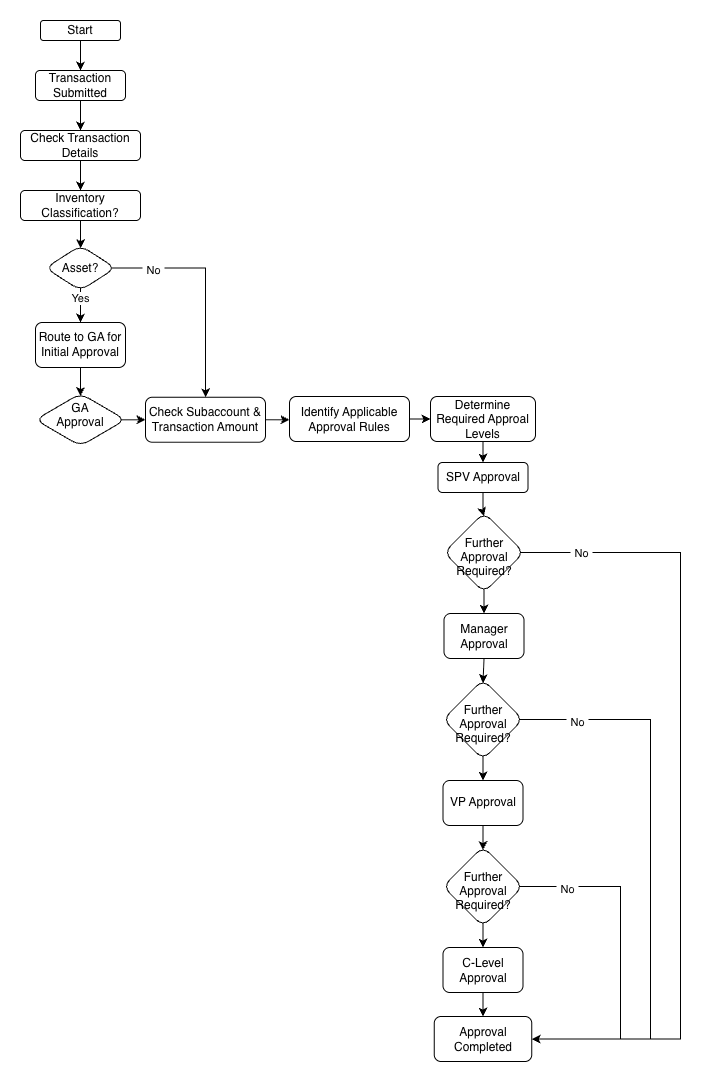

The diagram above was exported from draw.io. Its source (the exported page's mxGraphModel, read from the mxfile embedded in the PNG):
<mxGraphModel dx="1520" dy="886" grid="1" gridSize="10" guides="1" tooltips="1" connect="1" arrows="1" fold="1" page="1" pageScale="1" pageWidth="827" pageHeight="1169" math="0" shadow="0">
  <root>
    <mxCell id="0" />
    <mxCell id="1" parent="0" />
    <mxCell id="cBqFFsDuFJ3gjl8_0_ot-4" edge="1" parent="1" source="cBqFFsDuFJ3gjl8_0_ot-2" style="edgeStyle=orthogonalEdgeStyle;rounded=0;orthogonalLoop=1;jettySize=auto;html=1;defaultLabelBackgroundColor=page;labelPadding=0 4;" target="cBqFFsDuFJ3gjl8_0_ot-3" value="">
      <mxGeometry relative="1" as="geometry" />
    </mxCell>
    <mxCell id="cBqFFsDuFJ3gjl8_0_ot-2" parent="1" style="rounded=1;whiteSpace=wrap;html=1;roundedPerimeter=1;" value="Start" vertex="1">
      <mxGeometry height="20" width="80" x="80" y="40" as="geometry" />
    </mxCell>
    <mxCell id="cBqFFsDuFJ3gjl8_0_ot-6" edge="1" parent="1" source="cBqFFsDuFJ3gjl8_0_ot-3" style="edgeStyle=orthogonalEdgeStyle;rounded=0;orthogonalLoop=1;jettySize=auto;html=1;defaultLabelBackgroundColor=page;labelPadding=0 4;" target="cBqFFsDuFJ3gjl8_0_ot-5" value="">
      <mxGeometry relative="1" as="geometry" />
    </mxCell>
    <mxCell id="cBqFFsDuFJ3gjl8_0_ot-3" parent="1" style="whiteSpace=wrap;html=1;rounded=1;roundedPerimeter=1;" value="Transaction Submitted" vertex="1">
      <mxGeometry height="30" width="90" x="75" y="90" as="geometry" />
    </mxCell>
    <mxCell id="cBqFFsDuFJ3gjl8_0_ot-8" edge="1" parent="1" source="cBqFFsDuFJ3gjl8_0_ot-5" style="edgeStyle=orthogonalEdgeStyle;rounded=0;orthogonalLoop=1;jettySize=auto;html=1;defaultLabelBackgroundColor=page;labelPadding=0 4;" target="cBqFFsDuFJ3gjl8_0_ot-7" value="">
      <mxGeometry relative="1" as="geometry" />
    </mxCell>
    <mxCell id="cBqFFsDuFJ3gjl8_0_ot-5" parent="1" style="whiteSpace=wrap;html=1;rounded=1;roundedPerimeter=1;" value="Check Transaction Details" vertex="1">
      <mxGeometry height="30" width="120" x="60" y="150" as="geometry" />
    </mxCell>
    <mxCell id="cBqFFsDuFJ3gjl8_0_ot-10" edge="1" parent="1" source="cBqFFsDuFJ3gjl8_0_ot-7" style="edgeStyle=orthogonalEdgeStyle;rounded=0;orthogonalLoop=1;jettySize=auto;html=1;defaultLabelBackgroundColor=page;labelPadding=0 4;" target="cBqFFsDuFJ3gjl8_0_ot-9" value="">
      <mxGeometry relative="1" as="geometry" />
    </mxCell>
    <mxCell id="cBqFFsDuFJ3gjl8_0_ot-7" parent="1" style="whiteSpace=wrap;html=1;rounded=1;roundedPerimeter=1;" value="Inventory Classification?" vertex="1">
      <mxGeometry height="30" width="120" x="60" y="210" as="geometry" />
    </mxCell>
    <mxCell id="cBqFFsDuFJ3gjl8_0_ot-12" edge="1" parent="1" source="cBqFFsDuFJ3gjl8_0_ot-9" style="edgeStyle=orthogonalEdgeStyle;rounded=0;orthogonalLoop=1;jettySize=auto;html=1;defaultLabelBackgroundColor=page;labelPadding=0 4;" target="cBqFFsDuFJ3gjl8_0_ot-11" value="">
      <mxGeometry relative="1" as="geometry" />
    </mxCell>
    <mxCell id="cBqFFsDuFJ3gjl8_0_ot-13" connectable="0" parent="cBqFFsDuFJ3gjl8_0_ot-12" style="edgeLabel;html=1;align=center;verticalAlign=middle;resizable=0;points=[];inheritText=1;defaultLabelBackgroundColor=page;labelPadding=0 4;" value="Yes" vertex="1">
      <mxGeometry relative="1" x="-0.1657" as="geometry">
        <mxPoint y="-11" as="offset" />
      </mxGeometry>
    </mxCell>
    <mxCell id="cBqFFsDuFJ3gjl8_0_ot-50" edge="1" parent="1" source="cBqFFsDuFJ3gjl8_0_ot-9" style="edgeStyle=orthogonalEdgeStyle;rounded=0;orthogonalLoop=1;jettySize=auto;html=1;exitX=1;exitY=0.5;exitDx=0;exitDy=0;entryX=0.5;entryY=0;entryDx=0;entryDy=0;defaultLabelBackgroundColor=page;labelPadding=0 4;" target="cBqFFsDuFJ3gjl8_0_ot-19">
      <mxGeometry relative="1" as="geometry" />
    </mxCell>
    <mxCell id="cBqFFsDuFJ3gjl8_0_ot-51" connectable="0" parent="cBqFFsDuFJ3gjl8_0_ot-50" style="edgeLabel;html=1;align=center;verticalAlign=middle;resizable=0;points=[];inheritText=1;defaultLabelBackgroundColor=page;labelPadding=0 4;" value="No" vertex="1">
      <mxGeometry relative="1" x="-0.6231" y="-2" as="geometry">
        <mxPoint as="offset" />
      </mxGeometry>
    </mxCell>
    <mxCell id="cBqFFsDuFJ3gjl8_0_ot-9" parent="1" style="rhombus;whiteSpace=wrap;html=1;shapeInside=1;rounded=1;roundedPerimeter=1;" value="Asset?" vertex="1">
      <mxGeometry height="45" width="70" x="85" y="265" as="geometry" />
    </mxCell>
    <mxCell id="cBqFFsDuFJ3gjl8_0_ot-15" edge="1" parent="1" source="cBqFFsDuFJ3gjl8_0_ot-11" style="edgeStyle=orthogonalEdgeStyle;rounded=0;orthogonalLoop=1;jettySize=auto;html=1;defaultLabelBackgroundColor=page;labelPadding=0 4;" target="cBqFFsDuFJ3gjl8_0_ot-14" value="">
      <mxGeometry relative="1" as="geometry" />
    </mxCell>
    <mxCell id="cBqFFsDuFJ3gjl8_0_ot-11" parent="1" style="whiteSpace=wrap;html=1;rounded=1;roundedPerimeter=1;" value="Route to GA for Initial Approval" vertex="1">
      <mxGeometry height="45" width="90" x="75" y="342" as="geometry" />
    </mxCell>
    <mxCell id="cBqFFsDuFJ3gjl8_0_ot-20" edge="1" parent="1" source="cBqFFsDuFJ3gjl8_0_ot-14" style="edgeStyle=orthogonalEdgeStyle;rounded=0;orthogonalLoop=1;jettySize=auto;html=1;defaultLabelBackgroundColor=page;labelPadding=0 4;" target="cBqFFsDuFJ3gjl8_0_ot-19" value="">
      <mxGeometry relative="1" as="geometry" />
    </mxCell>
    <mxCell id="cBqFFsDuFJ3gjl8_0_ot-14" parent="1" style="rhombus;whiteSpace=wrap;html=1;shapeInside=1;rounded=1;roundedPerimeter=1;" value="GA Approval" vertex="1">
      <mxGeometry height="52.5" width="90" x="75" y="413" as="geometry" />
    </mxCell>
    <mxCell id="cBqFFsDuFJ3gjl8_0_ot-33" edge="1" parent="1" source="cBqFFsDuFJ3gjl8_0_ot-19" style="edgeStyle=orthogonalEdgeStyle;rounded=0;orthogonalLoop=1;jettySize=auto;html=1;exitX=1;exitY=0.5;exitDx=0;exitDy=0;entryX=0;entryY=0.5;entryDx=0;entryDy=0;defaultLabelBackgroundColor=page;labelPadding=0 4;" target="cBqFFsDuFJ3gjl8_0_ot-21">
      <mxGeometry relative="1" as="geometry" />
    </mxCell>
    <mxCell id="cBqFFsDuFJ3gjl8_0_ot-19" parent="1" style="whiteSpace=wrap;html=1;rounded=1;roundedPerimeter=1;" value="Check Subaccount &amp;amp; Transaction Amount" vertex="1">
      <mxGeometry height="45" width="120" x="185" y="416.75" as="geometry" />
    </mxCell>
    <mxCell id="cBqFFsDuFJ3gjl8_0_ot-24" edge="1" parent="1" source="cBqFFsDuFJ3gjl8_0_ot-21" style="edgeStyle=orthogonalEdgeStyle;rounded=0;orthogonalLoop=1;jettySize=auto;html=1;defaultLabelBackgroundColor=page;labelPadding=0 4;" target="cBqFFsDuFJ3gjl8_0_ot-23" value="">
      <mxGeometry relative="1" as="geometry" />
    </mxCell>
    <mxCell id="cBqFFsDuFJ3gjl8_0_ot-21" parent="1" style="whiteSpace=wrap;html=1;rounded=1;roundedPerimeter=1;" value="Identify Applicable Approval Rules" vertex="1">
      <mxGeometry height="45" width="120" x="329" y="416" as="geometry" />
    </mxCell>
    <mxCell id="cBqFFsDuFJ3gjl8_0_ot-26" edge="1" parent="1" source="cBqFFsDuFJ3gjl8_0_ot-23" style="edgeStyle=orthogonalEdgeStyle;rounded=0;orthogonalLoop=1;jettySize=auto;html=1;defaultLabelBackgroundColor=page;labelPadding=0 4;" target="cBqFFsDuFJ3gjl8_0_ot-25" value="">
      <mxGeometry relative="1" as="geometry" />
    </mxCell>
    <mxCell id="cBqFFsDuFJ3gjl8_0_ot-23" parent="1" style="whiteSpace=wrap;html=1;rounded=1;roundedPerimeter=1;" value="Determine Required Approal Levels" vertex="1">
      <mxGeometry height="45" width="105" x="470" y="416" as="geometry" />
    </mxCell>
    <mxCell id="cBqFFsDuFJ3gjl8_0_ot-30" edge="1" parent="1" source="cBqFFsDuFJ3gjl8_0_ot-25" style="edgeStyle=orthogonalEdgeStyle;rounded=0;orthogonalLoop=1;jettySize=auto;html=1;defaultLabelBackgroundColor=page;labelPadding=0 4;" target="cBqFFsDuFJ3gjl8_0_ot-29" value="">
      <mxGeometry relative="1" as="geometry" />
    </mxCell>
    <mxCell id="cBqFFsDuFJ3gjl8_0_ot-25" parent="1" style="whiteSpace=wrap;html=1;rounded=1;roundedPerimeter=1;" value="SPV Approval" vertex="1">
      <mxGeometry height="30" width="90" x="477.5" y="482" as="geometry" />
    </mxCell>
    <mxCell id="cBqFFsDuFJ3gjl8_0_ot-32" edge="1" parent="1" source="cBqFFsDuFJ3gjl8_0_ot-29" style="edgeStyle=orthogonalEdgeStyle;rounded=0;orthogonalLoop=1;jettySize=auto;html=1;defaultLabelBackgroundColor=page;labelPadding=0 4;" target="cBqFFsDuFJ3gjl8_0_ot-31" value="">
      <mxGeometry relative="1" as="geometry" />
    </mxCell>
    <mxCell id="cBqFFsDuFJ3gjl8_0_ot-44" edge="1" parent="1" source="cBqFFsDuFJ3gjl8_0_ot-29" style="edgeStyle=orthogonalEdgeStyle;rounded=0;orthogonalLoop=1;jettySize=auto;html=1;exitX=1;exitY=0.5;exitDx=0;exitDy=0;entryX=1;entryY=0.5;entryDx=0;entryDy=0;defaultLabelBackgroundColor=page;labelPadding=0 4;" target="cBqFFsDuFJ3gjl8_0_ot-42">
      <mxGeometry relative="1" x="0.0009" as="geometry">
        <Array as="points">
          <mxPoint x="720" y="572" />
          <mxPoint x="720" y="1058.5" />
        </Array>
      </mxGeometry>
    </mxCell>
    <mxCell id="cBqFFsDuFJ3gjl8_0_ot-45" connectable="0" parent="cBqFFsDuFJ3gjl8_0_ot-44" style="edgeLabel;html=1;align=center;verticalAlign=middle;resizable=0;points=[];inheritText=1;defaultLabelBackgroundColor=page;labelPadding=0 4;" value="No" vertex="1">
      <mxGeometry relative="1" x="-0.8469" as="geometry">
        <mxPoint as="offset" />
      </mxGeometry>
    </mxCell>
    <mxCell id="cBqFFsDuFJ3gjl8_0_ot-29" parent="1" style="rhombus;whiteSpace=wrap;html=1;shapeInside=1;rounded=1;roundedPerimeter=1;" value="Further Approval Required?" vertex="1">
      <mxGeometry height="80" width="80" x="483.5" y="532" as="geometry" />
    </mxCell>
    <mxCell id="cBqFFsDuFJ3gjl8_0_ot-35" edge="1" parent="1" source="cBqFFsDuFJ3gjl8_0_ot-31" style="edgeStyle=orthogonalEdgeStyle;rounded=0;orthogonalLoop=1;jettySize=auto;html=1;exitX=0.5;exitY=1;exitDx=0;exitDy=0;entryX=0.5;entryY=0;entryDx=0;entryDy=0;defaultLabelBackgroundColor=page;labelPadding=0 4;" target="cBqFFsDuFJ3gjl8_0_ot-34">
      <mxGeometry relative="1" as="geometry" />
    </mxCell>
    <mxCell id="cBqFFsDuFJ3gjl8_0_ot-31" parent="1" style="whiteSpace=wrap;html=1;rounded=1;roundedPerimeter=1;" value="Manager Approval" vertex="1">
      <mxGeometry height="45" width="80" x="483.5" y="633" as="geometry" />
    </mxCell>
    <mxCell id="cBqFFsDuFJ3gjl8_0_ot-37" edge="1" parent="1" source="cBqFFsDuFJ3gjl8_0_ot-34" style="edgeStyle=orthogonalEdgeStyle;rounded=0;orthogonalLoop=1;jettySize=auto;html=1;exitX=0.5;exitY=1;exitDx=0;exitDy=0;entryX=0.5;entryY=0;entryDx=0;entryDy=0;defaultLabelBackgroundColor=page;labelPadding=0 4;" target="cBqFFsDuFJ3gjl8_0_ot-36">
      <mxGeometry relative="1" as="geometry" />
    </mxCell>
    <mxCell id="cBqFFsDuFJ3gjl8_0_ot-46" edge="1" parent="1" source="cBqFFsDuFJ3gjl8_0_ot-34" style="edgeStyle=orthogonalEdgeStyle;rounded=0;orthogonalLoop=1;jettySize=auto;html=1;exitX=1;exitY=0.5;exitDx=0;exitDy=0;entryX=1;entryY=0.5;entryDx=0;entryDy=0;defaultLabelBackgroundColor=page;labelPadding=0 4;" target="cBqFFsDuFJ3gjl8_0_ot-42">
      <mxGeometry relative="1" x="0.0013" as="geometry">
        <Array as="points">
          <mxPoint x="690" y="739" />
          <mxPoint x="690" y="1058.5" />
        </Array>
      </mxGeometry>
    </mxCell>
    <mxCell id="cBqFFsDuFJ3gjl8_0_ot-47" connectable="0" parent="cBqFFsDuFJ3gjl8_0_ot-46" style="edgeLabel;html=1;align=center;verticalAlign=middle;resizable=0;points=[];inheritText=1;defaultLabelBackgroundColor=page;labelPadding=0 4;" value="No" vertex="1">
      <mxGeometry relative="1" x="-0.7977" y="-2" as="geometry">
        <mxPoint as="offset" />
      </mxGeometry>
    </mxCell>
    <mxCell id="cBqFFsDuFJ3gjl8_0_ot-34" parent="1" style="rhombus;whiteSpace=wrap;html=1;shapeInside=1;rounded=1;roundedPerimeter=1;" value="Further Approval Required?" vertex="1">
      <mxGeometry height="80" width="80" x="482.5" y="699" as="geometry" />
    </mxCell>
    <mxCell id="cBqFFsDuFJ3gjl8_0_ot-39" edge="1" parent="1" source="cBqFFsDuFJ3gjl8_0_ot-36" style="edgeStyle=orthogonalEdgeStyle;rounded=0;orthogonalLoop=1;jettySize=auto;html=1;exitX=0.5;exitY=1;exitDx=0;exitDy=0;entryX=0.5;entryY=0;entryDx=0;entryDy=0;defaultLabelBackgroundColor=page;labelPadding=0 4;" target="cBqFFsDuFJ3gjl8_0_ot-38">
      <mxGeometry relative="1" as="geometry" />
    </mxCell>
    <mxCell id="cBqFFsDuFJ3gjl8_0_ot-36" parent="1" style="whiteSpace=wrap;html=1;rounded=1;roundedPerimeter=1;" value="VP Approval" vertex="1">
      <mxGeometry height="45" width="80" x="482.5" y="800" as="geometry" />
    </mxCell>
    <mxCell id="cBqFFsDuFJ3gjl8_0_ot-41" edge="1" parent="1" source="cBqFFsDuFJ3gjl8_0_ot-38" style="edgeStyle=orthogonalEdgeStyle;rounded=0;orthogonalLoop=1;jettySize=auto;html=1;exitX=0.5;exitY=1;exitDx=0;exitDy=0;entryX=0.5;entryY=0;entryDx=0;entryDy=0;defaultLabelBackgroundColor=page;labelPadding=0 4;" target="cBqFFsDuFJ3gjl8_0_ot-40">
      <mxGeometry relative="1" as="geometry" />
    </mxCell>
    <mxCell id="cBqFFsDuFJ3gjl8_0_ot-48" edge="1" parent="1" source="cBqFFsDuFJ3gjl8_0_ot-38" style="edgeStyle=orthogonalEdgeStyle;rounded=0;orthogonalLoop=1;jettySize=auto;html=1;exitX=1;exitY=0.5;exitDx=0;exitDy=0;entryX=1;entryY=0.5;entryDx=0;entryDy=0;defaultLabelBackgroundColor=page;labelPadding=0 4;" target="cBqFFsDuFJ3gjl8_0_ot-42">
      <mxGeometry relative="1" x="-0.0008" as="geometry">
        <Array as="points">
          <mxPoint x="660" y="906" />
          <mxPoint x="660" y="1058.5" />
        </Array>
      </mxGeometry>
    </mxCell>
    <mxCell id="cBqFFsDuFJ3gjl8_0_ot-49" connectable="0" parent="cBqFFsDuFJ3gjl8_0_ot-48" style="edgeLabel;html=1;align=center;verticalAlign=middle;resizable=0;points=[];inheritText=1;defaultLabelBackgroundColor=page;labelPadding=0 4;" value="No" vertex="1">
      <mxGeometry relative="1" x="-0.72" y="-2" as="geometry">
        <mxPoint as="offset" />
      </mxGeometry>
    </mxCell>
    <mxCell id="cBqFFsDuFJ3gjl8_0_ot-38" parent="1" style="rhombus;whiteSpace=wrap;html=1;shapeInside=1;rounded=1;roundedPerimeter=1;" value="Further Approval Required?" vertex="1">
      <mxGeometry height="80" width="80" x="482.5" y="866" as="geometry" />
    </mxCell>
    <mxCell id="cBqFFsDuFJ3gjl8_0_ot-43" edge="1" parent="1" source="cBqFFsDuFJ3gjl8_0_ot-40" style="edgeStyle=orthogonalEdgeStyle;rounded=0;orthogonalLoop=1;jettySize=auto;html=1;exitX=0.5;exitY=1;exitDx=0;exitDy=0;entryX=0.5;entryY=0;entryDx=0;entryDy=0;defaultLabelBackgroundColor=page;labelPadding=0 4;" target="cBqFFsDuFJ3gjl8_0_ot-42">
      <mxGeometry relative="1" as="geometry" />
    </mxCell>
    <mxCell id="cBqFFsDuFJ3gjl8_0_ot-40" parent="1" style="whiteSpace=wrap;html=1;rounded=1;roundedPerimeter=1;" value="C-Level Approval" vertex="1">
      <mxGeometry height="45" width="80" x="482.5" y="967" as="geometry" />
    </mxCell>
    <mxCell id="cBqFFsDuFJ3gjl8_0_ot-42" parent="1" style="rounded=1;whiteSpace=wrap;html=1;roundedPerimeter=1;" value="Approval Completed" vertex="1">
      <mxGeometry height="45" width="97.5" x="473.75" y="1036" as="geometry" />
    </mxCell>
  </root>
</mxGraphModel>